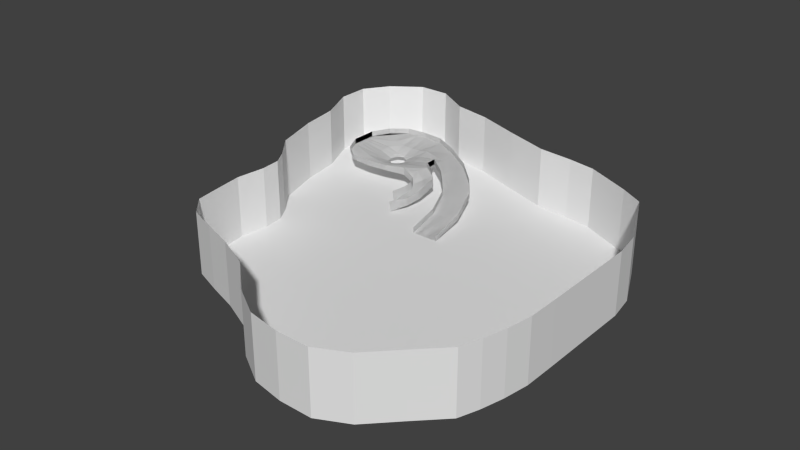 # Source: levelMesh.blend  (saved by Blender 2.63.0; exported with 4.5.12 LTS)
import bpy
from mathutils import Matrix  # noqa: F401  (used for matrix-valued properties, if any)

bpy.ops.wm.read_factory_settings(use_empty=True)
scene = bpy.context.scene
scene.name = 'Scene'

# ---- collections
col_collection_1 = bpy.data.collections.new('Collection 1'); scene.collection.children.link(col_collection_1)
col_collection_5 = bpy.data.collections.new('Collection 5'); scene.collection.children.link(col_collection_5)

# ---- world
world_world = bpy.data.worlds.new('World'); scene.world = world_world
world_world.color = (0.05088, 0.05088, 0.05088)
world_world.use_sun_shadow = False
world_world.sun_shadow_jitter_overblur = 0.0
world_world.cycles.sampling_method = 'MANUAL'
world_world.cycles.sample_map_resolution = 256

# ---- meshes
me_plane = bpy.data.meshes.new('Plane')
me_plane.from_pydata([(43.0, -37.1, 0.0), (-46.36, -25.3, 0.0), (38.2, 43.08, 0.0), (-62.35, 66.79, 0.0), (35.92, -44.2, 0.0), (28.56, -51.76, 0.0), (20.45, -55.75, 0.0), (11.39, -55.64, 0.0), (2.532, -54.01, 0.0), (-6.12, -48.75, 0.0), (-14.83, -40.86, 0.0), (-24.6, -36.46, 0.0), (-33.32, -33.6, 0.0), (-41.3, -30.65, 0.0), (31.74, 46.89, 0.0), (25.45, 49.88, 0.0), (19.17, 52.88, 0.0), (11.37, 54.26, 0.0), (1.446, 55.29, 0.0), (-11.12, 59.61, 0.0), (-24.12, 64.48, 0.0), (-35.08, 66.79, 0.0), (-44.99, 72.79, 0.0), (-54.08, 72.79, 0.0), (-67.26, 59.61, 0.0), (-67.26, 50.52, 0.0), (-62.35, 39.52, 0.0), (-60.49, 28.12, 0.0), (-56.46, 14.91, 0.0), (-50.7, 7.883, 0.0), (-48.06, 3.499, 0.0), (-47.56, -2.116, 0.0), (-48.5, -10.42, 0.0), (-47.27, -19.39, 0.0), (44.95, -31.59, 0.0), (46.53, -25.34, 0.0), (47.66, -18.33, 0.0), (47.73, -9.38, 0.0), (47.73, -0.2894, 0.0), (47.73, 8.801, 0.0), (47.73, 17.89, 0.0), (46.44, 25.6, 0.0), (43.63, 31.7, 0.0), (40.83, 37.8, 0.0), (32.8, 38.93, 0.0), (35.26, 32.47, 0.0), (37.7, 25.98, 0.0), (38.64, 17.89, 0.0), (38.64, 8.801, 0.0), (38.64, -0.2894, 0.0), (38.64, -9.38, 0.0), (38.63, -18.44, 0.0), (37.7, -26.41, 0.0), (36.2, -34.64, 0.0), (26.17, 41.56, 0.0), (27.84, 34.25, 0.0), (29.32, 26.74, 0.0), (29.55, 17.89, 0.0), (29.55, 8.801, 0.0), (29.55, -0.2894, 0.0), (29.55, -9.38, 0.0), (29.55, -18.53, 0.0), (29.19, -29.38, 0.0), (28.35, -40.55, 0.0), (19.52, 44.16, 0.0), (20.23, 35.83, 0.0), (20.46, 26.98, 0.0), (20.46, 17.89, 0.0), (20.46, 8.801, 0.0), (20.46, -0.2894, 0.0), (20.46, -9.38, 0.0), (20.46, -18.72, 0.0), (20.46, -31.04, 0.0), (20.37, -44.33, 0.0), (11.37, 45.17, 0.0), (11.37, 36.07, 0.0), (11.37, 26.98, 0.0), (11.37, 17.89, 0.0), (11.37, 8.801, 0.0), (11.37, -0.2894, 0.0), (11.37, -9.38, 0.0), (11.37, -18.7, 0.0), (11.4, -30.84, 0.0), (11.4, -44.27, 0.0), (1.446, 46.2, 0.0), (1.446, 37.11, 0.0), (1.446, 28.02, 0.0), (1.797, 18.49, 0.0), (2.277, 8.806, 0.0), (2.281, -0.2862, 0.0), (2.34, -8.962, 0.0), (2.45, -17.53, 0.0), (2.561, -29.08, 0.0), (2.574, -42.44, 0.0), (-11.12, 50.52, 0.0), (-11.12, 41.43, 0.0), (-11.12, 32.34, 0.0), (-10.16, 22.06, 0.0), (-8.101, 10.41, 0.0), (-6.718, 0.3859, 0.0), (-6.516, -7.318, 0.0), (-6.298, -14.94, 0.0), (-6.107, -25.13, 0.0), (-6.081, -37.66, 0.0), (-24.12, 55.39, 0.0), (-24.12, 46.3, 0.0), (-24.12, 37.21, 0.0), (-22.61, 26.23, 0.0), (-19.23, 13.14, 0.0), (-16.1, 2.318, 0.0), (-15.28, -5.055, 0.0), (-14.96, -11.91, 0.0), (-14.72, -19.88, 0.0), (-15.03, -31.15, 0.0), (-35.08, 57.7, 0.0), (-35.08, 48.61, 0.0), (-35.08, 39.52, 0.0), (-33.22, 28.12, 0.0), (-29.23, 14.62, 0.0), (-25.34, 4.134, 0.0), (-24.06, -2.818, 0.0), (-23.65, -9.053, 0.0), (-23.35, -16.06, 0.0), (-23.6, -25.18, 0.0), (-44.17, 57.7, 0.0), (-44.17, 48.61, 0.0), (-44.17, 39.52, 0.0), (-42.31, 28.12, 0.0), (-38.28, 14.9, 0.0), (-34.29, 5.172, 0.0), (-32.91, -1.188, 0.0), (-32.44, -6.973, 0.0), (-32.09, -13.62, 0.0), (-32.35, -22.56, 0.0), (-53.26, 57.7, 0.0), (-53.26, 48.61, 0.0), (-53.26, 39.52, 0.0), (-51.4, 28.12, 0.0), (-47.37, 14.91, 0.0), (-42.68, 6.399, 0.0), (-41.07, 0.5792, 0.0), (-40.58, -5.036, 0.0), (-40.79, -12.33, 0.0), (-40.91, -20.77, 0.0), (43.0, -37.1, 17.15), (-46.36, -25.3, 17.15), (38.2, 43.08, 17.15), (-62.35, 66.79, 17.15), (35.92, -44.2, 17.15), (28.56, -51.76, 17.15), (20.45, -55.75, 17.15), (11.39, -55.64, 17.15), (2.532, -54.01, 17.15), (-6.12, -48.75, 17.15), (-14.83, -40.86, 17.15), (-24.6, -36.46, 17.15), (-33.32, -33.6, 17.15), (-41.3, -30.65, 17.15), (31.74, 46.89, 17.15), (25.45, 49.88, 17.15), (19.17, 52.88, 17.15), (11.37, 54.26, 17.15), (1.446, 55.29, 17.15), (-11.12, 59.61, 17.15), (-24.12, 64.48, 17.15), (-35.08, 66.79, 17.15), (-44.99, 72.79, 17.15), (-54.08, 72.79, 17.15), (-67.26, 59.61, 17.15), (-67.26, 50.52, 17.15), (-62.35, 39.52, 17.15), (-60.49, 28.12, 17.15), (-56.46, 14.91, 17.15), (-50.7, 7.883, 17.15), (-48.06, 3.499, 17.15), (-47.56, -2.116, 17.15), (-48.5, -10.42, 17.15), (-47.27, -19.39, 17.15), (44.95, -31.59, 17.15), (46.53, -25.34, 17.15), (47.66, -18.33, 17.15), (47.73, -9.38, 17.15), (47.73, -0.2894, 17.15), (47.73, 8.801, 17.15), (47.73, 17.89, 17.15), (46.44, 25.6, 17.15), (43.63, 31.7, 17.15), (40.83, 37.8, 17.15)], [], [(143, 33, 1, 13), (34, 53, 4, 0), (53, 63, 5, 4), (63, 73, 6, 5), (73, 83, 7, 6), (83, 93, 8, 7), (93, 103, 9, 8), (103, 113, 10, 9), (113, 123, 11, 10), (123, 133, 12, 11), (133, 143, 13, 12), (2, 14, 44, 43), (43, 44, 45, 42), (42, 45, 46, 41), (41, 46, 47, 40), (40, 47, 48, 39), (39, 48, 49, 38), (38, 49, 50, 37), (37, 50, 51, 36), (36, 51, 52, 35), (35, 52, 53, 34), (14, 15, 54, 44), (44, 54, 55, 45), (45, 55, 56, 46), (46, 56, 57, 47), (47, 57, 58, 48), (48, 58, 59, 49), (49, 59, 60, 50), (50, 60, 61, 51), (51, 61, 62, 52), (52, 62, 63, 53), (15, 16, 64, 54), (54, 64, 65, 55), (55, 65, 66, 56), (56, 66, 67, 57), (57, 67, 68, 58), (58, 68, 69, 59), (59, 69, 70, 60), (60, 70, 71, 61), (61, 71, 72, 62), (62, 72, 73, 63), (16, 17, 74, 64), (64, 74, 75, 65), (65, 75, 76, 66), (66, 76, 77, 67), (67, 77, 78, 68), (68, 78, 79, 69), (69, 79, 80, 70), (70, 80, 81, 71), (71, 81, 82, 72), (72, 82, 83, 73), (17, 18, 84, 74), (74, 84, 85, 75), (75, 85, 86, 76), (76, 86, 87, 77), (77, 87, 88, 78), (78, 88, 89, 79), (79, 89, 90, 80), (80, 90, 91, 81), (81, 91, 92, 82), (82, 92, 93, 83), (18, 19, 94, 84), (84, 94, 95, 85), (85, 95, 96, 86), (86, 96, 97, 87), (87, 97, 98, 88), (88, 98, 99, 89), (89, 99, 100, 90), (90, 100, 101, 91), (91, 101, 102, 92), (92, 102, 103, 93), (19, 20, 104, 94), (94, 104, 105, 95), (95, 105, 106, 96), (96, 106, 107, 97), (97, 107, 108, 98), (98, 108, 109, 99), (99, 109, 110, 100), (100, 110, 111, 101), (101, 111, 112, 102), (102, 112, 113, 103), (20, 21, 114, 104), (104, 114, 115, 105), (105, 115, 116, 106), (106, 116, 117, 107), (107, 117, 118, 108), (108, 118, 119, 109), (109, 119, 120, 110), (110, 120, 121, 111), (111, 121, 122, 112), (112, 122, 123, 113), (21, 22, 124, 114), (114, 124, 125, 115), (115, 125, 126, 116), (116, 126, 127, 117), (117, 127, 128, 118), (118, 128, 129, 119), (119, 129, 130, 120), (120, 130, 131, 121), (121, 131, 132, 122), (122, 132, 133, 123), (22, 23, 134, 124), (124, 134, 135, 125), (125, 135, 136, 126), (126, 136, 137, 127), (127, 137, 138, 128), (128, 138, 139, 129), (129, 139, 140, 130), (130, 140, 141, 131), (131, 141, 142, 132), (132, 142, 143, 133), (23, 3, 24, 134), (134, 24, 25, 135), (135, 25, 26, 136), (136, 26, 27, 137), (137, 27, 28, 138), (138, 28, 29, 139), (139, 29, 30, 140), (140, 30, 31, 141), (141, 31, 32, 142), (142, 32, 33, 143), (13, 1, 145, 157), (187, 146, 2, 43), (150, 149, 5, 6), (153, 152, 8, 9), (156, 155, 11, 12), (15, 14, 158, 159), (18, 17, 161, 162), (21, 20, 164, 165), (24, 3, 147, 168), (27, 26, 170, 171), (30, 29, 173, 174), (33, 32, 176, 177), (36, 35, 179, 180), (39, 38, 182, 183), (42, 41, 185, 186), (167, 147, 3, 23), (148, 144, 0, 4), (151, 150, 6, 7), (154, 153, 9, 10), (157, 156, 12, 13), (16, 15, 159, 160), (19, 18, 162, 163), (22, 21, 165, 166), (25, 24, 168, 169), (28, 27, 171, 172), (31, 30, 174, 175), (34, 0, 144, 178), (37, 36, 180, 181), (40, 39, 183, 184), (43, 42, 186, 187), (177, 145, 1, 33), (149, 148, 4, 5), (152, 151, 7, 8), (155, 154, 10, 11), (14, 2, 146, 158), (17, 16, 160, 161), (20, 19, 163, 164), (23, 22, 166, 167), (26, 25, 169, 170), (29, 28, 172, 173), (32, 31, 175, 176), (35, 34, 178, 179), (38, 37, 181, 182), (41, 40, 184, 185)])
me_plane.use_remesh_preserve_volume = False
me_plane.use_remesh_preserve_attributes = False
me_plane.use_mirror_vertex_groups = False
me_plane.update()
me_plane_002 = bpy.data.meshes.new('Plane.002')
me_plane_002.from_pydata([(8.215, -10.89, 13.11), (-14.23, -9.024, 13.71), (10.16, 9.043, 13.71), (-14.16, 9.097, 13.71), (2.72, -12.86, 13.71), (-3.392, -13.4, 13.71), (-9.504, -12.86, 13.71), (2.72, 12.86, 13.71), (-3.392, 13.4, 13.71), (-9.504, 12.86, 13.71), (-16.77, 3.821, 13.71), (-16.77, 0.0, 13.71), (-16.77, -3.821, 13.71), (11.12, -3.821, 13.71), (11.12, -0.6557, 13.71), (11.13, 3.244, 13.71), (2.72, 6.428, 13.19), (2.72, 0.0, 12.15), (2.72, -6.428, 13.19), (-3.392, 6.698, 12.39), (-3.392, -6.698, 12.39), (-9.504, 6.428, 13.19), (-9.504, 0.0, 12.15), (-9.504, -6.428, 13.19), (10.16, 9.043, 13.71), (11.12, -0.6557, 13.71), (11.13, 3.244, 13.71), (18.85, 3.167, 13.4), (16.73, -4.943, 13.36), (17.38, -0.988, 13.4), (26.13, -3.894, 12.94), (19.99, -8.333, 12.67), (23.06, -6.114, 12.81), (30.68, -9.804, 12.33), (23.7, -12.87, 12.01), (27.19, -11.34, 12.2), (34.44, -19.92, 10.67), (26.94, -21.34, 10.53), (30.69, -20.63, 10.63), (35.12, -30.34, 8.659), (27.48, -30.38, 8.659), (31.3, -30.36, 8.659), (35.12, -30.34, 8.659), (27.48, -30.38, 8.659), (31.3, -30.36, 8.659), (8.215, -10.89, 15.36), (-14.23, -9.024, 15.34), (10.16, 9.043, 15.34), (-14.16, 9.097, 15.34), (2.72, -12.86, 15.34), (-3.392, -13.4, 15.34), (-9.504, -12.86, 15.34), (2.72, 12.86, 15.34), (-3.392, 13.4, 15.34), (-9.504, 12.86, 15.34), (-16.77, 3.821, 15.34), (-16.77, 0.0, 15.34), (-16.77, -3.821, 15.34), (11.12, -3.821, 15.34), (11.12, -0.6557, 15.34), (10.16, 9.043, 15.34), (11.12, -0.6557, 15.34), (18.85, 3.167, 15.03), (16.73, -4.943, 14.99), (26.13, -3.894, 14.56), (19.99, -8.333, 14.3), (30.68, -9.804, 13.96), (23.7, -12.87, 13.64), (34.44, -19.92, 12.3), (26.94, -21.34, 12.16), (35.12, -30.34, 10.28), (27.48, -30.38, 10.28), (-6.448, -13.13, 13.71), (-6.448, 13.13, 13.71), (-6.448, 6.563, 12.61), (-6.448, 0.0, 11.0), (-6.448, -6.563, 12.61), (-6.448, -13.13, 15.34), (-6.448, 13.13, 15.34), (-0.3357, 0.0, 11.0), (-0.3357, 6.563, 12.61), (-0.3357, 13.13, 13.71), (-0.3357, -13.13, 13.71), (-3.392, -3.349, 11.09), (-3.392, 3.349, 11.09), (2.72, 3.214, 12.47), (-0.3357, 13.13, 15.34), (-0.3357, -13.13, 15.34), (-0.3357, -6.563, 12.61), (11.12, 1.294, 13.71), (-9.504, 3.214, 12.47), (-6.448, -3.281, 11.5), (-9.504, -3.214, 12.47), (-16.77, -1.91, 15.34), (11.12, -2.238, 15.34), (-16.77, -1.91, 13.71), (11.12, -2.238, 13.71), (2.72, -3.214, 12.47), (-0.3357, -3.281, 11.5), (11.12, 1.294, 13.71), (17.05, -2.966, 13.38), (21.53, -7.223, 12.74), (-16.77, 1.91, 13.71), (29.39, -30.37, 8.659), (29.39, -30.37, 8.659), (28.81, -20.98, 10.58), (25.44, -12.11, 12.1), (-0.3357, 3.281, 11.5), (-6.448, 3.281, 11.5), (-16.77, 1.91, 15.34), (-0.8268, 0.0, 10.73), (-1.864, 13.26, 13.71), (-1.864, -13.26, 13.71), (-1.864, 6.63, 12.5), (-1.864, -13.26, 15.34), (-1.864, -6.63, 12.5), (-1.864, 13.26, 15.34), (-1.864, 3.315, 11.3), (-1.864, -3.315, 11.3), (27.88, -21.16, 10.56), (24.57, -12.49, 12.06), (-1.638, -1.902, 10.73), (-5.145, -1.902, 10.73), (-3.392, 2.811, 10.78), (-4.92, 3.315, 11.3), (-4.92, 13.26, 15.34), (-4.92, -13.26, 15.34), (-4.92, -6.63, 12.5), (2.72, -1.607, 12.31), (-3.392, -2.811, 10.78), (-9.504, -1.607, 12.31), (-0.3357, -1.641, 11.25), (20.76, -7.778, 12.71), (-4.92, -3.315, 11.3), (-5.957, 0.0, 10.73), (-4.92, 6.63, 12.5), (-4.92, 13.26, 13.71), (-4.92, -13.26, 13.71), (11.12, -1.447, 13.71), (-6.448, -1.641, 11.25), (11.12, -1.447, 15.34), (16.89, -3.954, 13.37), (-16.77, -0.9552, 15.34), (28.43, -30.37, 8.659), (11.12, 0.3193, 13.71), (11.12, 0.3193, 13.71), (-1.638, 1.902, 10.73), (28.43, -30.37, 8.659), (-16.77, -0.9552, 13.71), (-16.77, 0.9552, 13.71), (2.72, 1.607, 12.31), (-16.77, 0.9552, 15.34), (-6.448, 1.641, 11.25), (-0.3357, 1.641, 11.25), (-9.504, 1.607, 12.31), (-5.145, 1.902, 10.73), (11.97, -11.36, 11.52), (14.55, -5.902, 12.78), (11.88, -11.68, 13.82), (14.46, -6.228, 15.09), (13.25, -13.61, 11.12), (18.07, -9.894, 12.16), (13.16, -13.93, 13.43), (17.98, -10.22, 14.47), (13.04, -15.49, 10.56), (18.49, -16.46, 10.84), (12.89, -15.75, 12.87), (18.4, -16.79, 13.15), (12.31, -17.22, 10.1), (17.38, -20.66, 9.917), (12.11, -17.43, 12.41), (17.29, -20.98, 12.22), (11.29, -19.25, 8.617), (14.48, -24.51, 8.596), (11.09, -19.46, 12.01), (14.28, -24.73, 11.7), (-15.5, -6.422, 13.71), (9.793, -6.604, 13.39), (2.72, -9.642, 13.45), (-3.392, -10.05, 13.05), (-9.504, -9.642, 13.45), (-15.5, -6.422, 15.34), (-3.392, -13.4, 13.71), (-6.448, -9.844, 13.16), (-0.3357, -9.844, 13.16), (-1.864, -9.945, 13.11), (-4.92, -9.945, 13.11), (13.26, -8.631, 12.15), (2.72, -12.86, 13.71), (15.66, -11.75, 11.64), (-14.16, 9.097, 13.71), (15.76, -15.97, 10.7), (10.16, 9.043, 13.71), (14.84, -18.94, 10.01), (-14.23, -9.024, 13.71), (12.89, -21.88, 8.606), (8.215, -10.89, 13.11), (-9.504, -12.86, 13.71), (2.72, 12.86, 13.71), (-3.392, 13.4, 13.71), (-9.504, 12.86, 13.71), (-16.77, 3.821, 13.71), (-16.77, 0.0, 13.71), (-16.77, -3.821, 13.71), (11.12, -3.821, 13.71), (11.12, -0.6557, 13.71), (11.13, 3.244, 13.71), (2.72, 6.428, 13.19), (2.72, 0.0, 12.15), (2.72, -6.428, 13.19), (-3.392, 6.698, 12.39), (-3.392, -6.698, 12.39), (-9.504, 6.428, 13.19), (-9.504, 0.0, 12.15), (-9.504, -6.428, 13.19), (10.16, 9.043, 13.71), (11.12, -0.6557, 13.71), (11.13, 3.244, 13.71), (18.85, 3.167, 13.4), (16.73, -4.943, 13.36), (17.38, -0.988, 13.4), (26.13, -3.894, 12.94), (19.99, -8.333, 12.67), (23.06, -6.114, 12.81), (30.68, -9.804, 12.33), (23.7, -12.87, 12.01), (27.19, -11.34, 12.2), (34.44, -19.92, 10.67), (26.94, -21.34, 10.53), (30.69, -20.63, 10.63), (35.12, -30.34, 8.659), (27.48, -30.38, 8.659), (31.3, -30.36, 8.659), (35.12, -30.34, 8.659), (27.48, -30.38, 8.659), (31.3, -30.36, 8.659), (8.215, -10.89, 15.36), (-14.23, -9.024, 15.34), (10.16, 9.043, 15.34), (-14.16, 9.097, 15.34), (2.72, -12.86, 15.34), (-3.392, -13.4, 15.34), (-9.504, -12.86, 15.34), (2.72, 12.86, 15.34), (-3.392, 13.4, 15.34), (-9.504, 12.86, 15.34), (-16.77, 3.821, 15.34), (-16.77, 0.0, 15.34), (-16.77, -3.821, 15.34), (11.12, -3.821, 15.34), (11.12, -0.6557, 15.34), (10.16, 9.043, 15.34), (11.12, -0.6557, 15.34), (18.85, 3.167, 15.03), (16.73, -4.943, 14.99), (26.13, -3.894, 14.56), (19.99, -8.333, 14.3), (30.68, -9.804, 13.96), (23.7, -12.87, 13.64), (34.44, -19.92, 12.3), (26.94, -21.34, 12.16), (35.12, -30.34, 10.28), (27.48, -30.38, 10.28), (-6.448, -13.13, 13.71), (-6.448, 13.13, 13.71), (-6.448, 6.563, 12.61), (-6.448, 0.0, 11.0), (-6.448, -6.563, 12.61), (-6.448, -13.13, 15.34), (-6.448, 13.13, 15.34), (-0.3357, 0.0, 11.0), (-0.3357, 6.563, 12.61), (-0.3357, 13.13, 13.71), (-0.3357, -13.13, 13.71), (-3.392, -3.349, 11.09), (-3.392, 3.349, 11.09), (2.72, 3.214, 12.47), (-0.3357, 13.13, 15.34), (-0.3357, -13.13, 15.34), (-0.3357, -6.563, 12.61), (11.12, 1.294, 13.71), (-9.504, 3.214, 12.47), (-6.448, -3.281, 11.5), (-9.504, -3.214, 12.47), (-16.77, -1.91, 15.34), (11.12, -2.238, 15.34), (-16.77, -1.91, 13.71), (11.12, -2.238, 13.71), (2.72, -3.214, 12.47), (-0.3357, -3.281, 11.5), (11.12, 1.294, 13.71), (17.05, -2.966, 13.38), (21.53, -7.223, 12.74), (-16.77, 1.91, 13.71), (29.39, -30.37, 8.659), (29.39, -30.37, 8.659), (28.81, -20.98, 10.58), (25.44, -12.11, 12.1), (-0.3357, 3.281, 11.5), (-6.448, 3.281, 11.5), (-16.77, 1.91, 15.34), (-0.8268, 0.0, 10.73), (-1.864, 13.26, 13.71), (-1.864, -13.26, 13.71), (-1.864, 6.63, 12.5), (-1.864, -13.26, 15.34), (-1.864, -6.63, 12.5), (-1.864, 13.26, 15.34), (-1.864, 3.315, 11.3), (-1.864, -3.315, 11.3), (27.88, -21.16, 10.56), (24.57, -12.49, 12.06), (-1.638, -1.902, 10.73), (-5.145, -1.902, 10.73), (-3.392, 2.811, 10.78), (-4.92, 3.315, 11.3), (-4.92, 13.26, 15.34), (-4.92, -13.26, 15.34), (-4.92, -6.63, 12.5), (2.72, -1.607, 12.31), (-3.392, -2.811, 10.78), (-9.504, -1.607, 12.31), (-0.3357, -1.641, 11.25), (20.76, -7.778, 12.71), (-4.92, -3.315, 11.3), (-5.957, 0.0, 10.73), (-4.92, 6.63, 12.5), (-4.92, 13.26, 13.71), (-4.92, -13.26, 13.71), (11.12, -1.447, 13.71), (-6.448, -1.641, 11.25), (11.12, -1.447, 15.34), (16.89, -3.954, 13.37), (-16.77, -0.9552, 15.34), (28.43, -30.37, 8.659), (11.12, 0.3193, 13.71), (11.12, 0.3193, 13.71), (-1.638, 1.902, 10.73), (28.43, -30.37, 8.659), (-16.77, -0.9552, 13.71), (-16.77, 0.9552, 13.71), (2.72, 1.607, 12.31), (-16.77, 0.9552, 15.34), (-6.448, 1.641, 11.25), (-0.3357, 1.641, 11.25), (-9.504, 1.607, 12.31), (-5.145, 1.902, 10.73), (11.97, -11.36, 11.52), (14.55, -5.902, 12.78), (11.88, -11.68, 13.82), (14.46, -6.228, 15.09), (13.25, -13.61, 11.12), (18.07, -9.894, 12.16), (13.16, -13.93, 13.43), (17.98, -10.22, 14.47), (13.04, -15.49, 10.56), (18.49, -16.46, 10.84), (12.89, -15.75, 12.87), (18.4, -16.79, 13.15), (12.31, -17.22, 10.1), (17.38, -20.66, 9.917), (12.11, -17.43, 12.41), (17.29, -20.98, 12.22), (11.29, -19.25, 8.617), (14.48, -24.51, 8.596), (11.09, -19.46, 12.01), (14.28, -24.73, 11.7), (-15.5, -6.422, 13.71), (9.793, -6.604, 13.39), (2.72, -9.642, 13.45), (-3.392, -10.05, 13.05), (-9.504, -9.642, 13.45), (-15.5, -6.422, 15.34), (-6.448, -9.844, 13.16), (-0.3357, -9.844, 13.16), (-1.864, -9.945, 13.11), (-4.92, -9.945, 13.11), (13.26, -8.631, 12.15), (15.66, -11.75, 11.64), (15.76, -15.97, 10.7), (14.84, -18.94, 10.01), (12.89, -21.88, 8.606)], [], [(180, 176, 1, 6), (177, 178, 4, 0), (185, 179, 5, 112), (183, 180, 6, 72), (2, 7, 16, 15), (145, 150, 17, 14), (96, 97, 18, 13), (111, 8, 19, 113), (118, 83, 20, 115), (73, 9, 21, 74), (152, 154, 22, 75), (91, 92, 23, 76), (9, 3, 10, 21), (154, 149, 11, 22), (92, 95, 12, 23), (26, 24, 2, 15), (145, 14, 25, 144), (144, 25, 28, 141), (29, 27, 24, 26), (141, 28, 31, 132), (32, 30, 27, 29), (132, 31, 34, 120), (35, 33, 30, 32), (120, 34, 37, 119), (38, 36, 33, 35), (119, 37, 40, 147), (41, 39, 36, 38), (147, 40, 43, 143), (44, 42, 39, 41), (63, 65, 31, 28), (62, 60, 24, 27), (96, 13, 58, 94), (102, 10, 55, 109), (81, 7, 52, 86), (87, 49, 4, 82), (70, 68, 36, 39), (181, 46, 1, 176), (65, 67, 34, 31), (64, 62, 27, 30), (0, 45, 158, 156), (10, 3, 48, 55), (7, 2, 47, 52), (49, 45, 0, 4), (54, 48, 3, 9), (67, 69, 37, 34), (66, 64, 30, 33), (61, 63, 28, 25), (148, 11, 56, 142), (136, 8, 53, 125), (126, 50, 5, 137), (69, 71, 40, 37), (6, 1, 46, 51), (68, 66, 33, 36), (186, 183, 72, 137), (136, 73, 74, 135), (155, 152, 75, 134), (133, 91, 76, 127), (9, 73, 78, 54), (51, 77, 72, 6), (178, 184, 82, 4), (111, 81, 86, 116), (150, 153, 79, 17), (138, 128, 97, 96), (138, 96, 94, 140), (7, 81, 80, 16), (114, 87, 82, 112), (26, 99, 100, 29), (38, 105, 104, 41), (128, 131, 98, 97), (122, 139, 91, 133), (97, 98, 88, 18), (130, 148, 95, 92), (12, 95, 93, 57), (15, 89, 99, 26), (121, 129, 83, 118), (139, 130, 92, 91), (135, 74, 108, 124), (32, 101, 106, 35), (41, 104, 103, 44), (113, 19, 84, 117), (29, 100, 101, 32), (16, 80, 107, 85), (15, 16, 85, 89), (35, 106, 105, 38), (149, 102, 109, 151), (74, 21, 90, 108), (21, 10, 102, 90), (184, 185, 112, 82), (81, 111, 113, 80), (153, 146, 110, 79), (98, 118, 115, 88), (8, 111, 116, 53), (50, 114, 112, 5), (131, 121, 118, 98), (80, 113, 117, 107), (129, 122, 133, 83), (14, 17, 128, 138), (22, 11, 148, 130), (8, 136, 135, 19), (77, 126, 137, 72), (75, 22, 130, 139), (179, 186, 137, 5), (73, 136, 125, 78), (79, 110, 121, 131), (101, 132, 120, 106), (19, 135, 124, 84), (83, 133, 127, 20), (99, 144, 141, 100), (134, 75, 139, 122), (14, 138, 140, 59), (95, 148, 142, 93), (108, 90, 154, 152), (17, 79, 131, 128), (89, 85, 150, 145), (90, 102, 149, 154), (107, 117, 146, 153), (106, 120, 119, 105), (117, 84, 123, 146), (100, 141, 132, 101), (105, 119, 147, 104), (11, 149, 151, 56), (85, 107, 153, 150), (84, 124, 155, 123), (89, 145, 144, 99), (104, 147, 143, 103), (124, 108, 152, 155), (156, 158, 162, 160), (177, 0, 156, 187), (264, 265, 212, 200), (157, 159, 58, 13), (160, 162, 166, 164), (187, 156, 160, 189), (309, 306, 211, 274), (161, 163, 159, 157), (164, 166, 170, 168), (165, 167, 163, 161), (189, 160, 164, 191), (302, 304, 210, 199), (168, 170, 174, 172), (191, 164, 168, 193), (287, 204, 209, 288), (169, 171, 167, 165), (336, 205, 208, 341), (173, 175, 171, 169), (193, 168, 172, 195), (23, 12, 176, 180), (13, 18, 178, 177), (115, 20, 179, 185), (76, 23, 180, 183), (57, 181, 176, 12), (127, 76, 183, 186), (18, 88, 184, 178), (88, 115, 185, 184), (20, 127, 186, 179), (13, 177, 187, 157), (192, 206, 207, 198), (157, 187, 189, 161), (373, 263, 197, 371), (161, 189, 191, 165), (375, 303, 182, 370), (165, 191, 193, 169), (368, 196, 188, 369), (371, 197, 194, 367), (169, 193, 195, 173), (343, 266, 213, 345), (282, 267, 214, 283), (200, 212, 201, 190), (345, 213, 202, 340), (283, 214, 203, 286), (217, 206, 192, 215), (336, 335, 216, 205), (335, 332, 219, 216), (220, 217, 215, 218), (332, 323, 222, 219), (223, 220, 218, 221), (323, 311, 225, 222), (226, 223, 221, 224), (311, 310, 228, 225), (229, 226, 224, 227), (310, 338, 231, 228), (232, 229, 227, 230), (338, 334, 234, 231), (235, 232, 230, 233), (254, 219, 222, 256), (253, 218, 215, 251), (287, 285, 249, 204), (293, 300, 246, 201), (272, 277, 243, 198), (278, 273, 188, 240), (261, 230, 227, 259), (372, 367, 194, 237), (256, 222, 225, 258), (255, 221, 218, 253), (196, 347, 349, 236), (201, 246, 239, 190), (198, 243, 238, 192), (240, 188, 196, 236), (245, 200, 190, 239), (258, 225, 228, 260), (257, 224, 221, 255), (252, 216, 219, 254), (339, 333, 247, 202), (327, 316, 244, 199), (317, 328, 182, 241), (260, 228, 231, 262), (197, 242, 237, 194), (259, 227, 224, 257), (376, 328, 263, 373), (327, 326, 265, 264), (346, 325, 266, 343), (324, 318, 267, 282), (200, 245, 269, 264), (242, 197, 263, 268), (369, 188, 273, 374), (302, 307, 277, 272), (341, 208, 270, 344), (329, 287, 288, 319), (329, 331, 285, 287), (198, 207, 271, 272), (305, 303, 273, 278), (217, 220, 291, 290), (229, 232, 295, 296), (319, 288, 289, 322), (313, 324, 282, 330), (288, 209, 279, 289), (321, 283, 286, 339), (203, 248, 284, 286), (206, 217, 290, 280), (312, 309, 274, 320), (330, 282, 283, 321), (326, 315, 299, 265), (223, 226, 297, 292), (232, 235, 294, 295), (304, 308, 275, 210), (220, 223, 292, 291), (207, 276, 298, 271), (206, 280, 276, 207), (226, 229, 296, 297), (340, 342, 300, 293), (265, 299, 281, 212), (212, 281, 293, 201), (374, 273, 303, 375), (272, 271, 304, 302), (344, 270, 301, 337), (289, 279, 306, 309), (199, 244, 307, 302), (241, 182, 303, 305), (322, 289, 309, 312), (271, 298, 308, 304), (320, 274, 324, 313), (205, 329, 319, 208), (213, 321, 339, 202), (199, 210, 326, 327), (268, 263, 328, 317), (266, 330, 321, 213), (370, 182, 328, 376), (264, 269, 316, 327), (270, 322, 312, 301), (292, 297, 311, 323), (210, 275, 315, 326), (274, 211, 318, 324), (290, 291, 332, 335), (325, 313, 330, 266), (205, 250, 331, 329), (286, 284, 333, 339), (299, 343, 345, 281), (208, 319, 322, 270), (280, 336, 341, 276), (281, 345, 340, 293), (298, 344, 337, 308), (297, 296, 310, 311), (308, 337, 314, 275), (291, 292, 323, 332), (296, 295, 338, 310), (202, 247, 342, 340), (276, 341, 344, 298), (275, 314, 346, 315), (280, 290, 335, 336), (295, 294, 334, 338), (315, 346, 343, 299), (347, 351, 353, 349), (368, 377, 347, 196), (348, 204, 249, 350), (351, 355, 357, 353), (377, 378, 351, 347), (352, 348, 350, 354), (355, 359, 361, 357), (356, 352, 354, 358), (378, 379, 355, 351), (359, 363, 365, 361), (379, 380, 359, 355), (360, 356, 358, 362), (364, 360, 362, 366), (380, 381, 363, 359), (214, 371, 367, 203), (204, 368, 369, 209), (306, 375, 370, 211), (267, 373, 371, 214), (248, 203, 367, 372), (318, 376, 373, 267), (209, 369, 374, 279), (279, 374, 375, 306), (211, 370, 376, 318), (204, 348, 377, 368), (348, 352, 378, 377), (352, 356, 379, 378), (356, 360, 380, 379), (360, 364, 381, 380)])
me_plane_002.use_remesh_preserve_volume = False
me_plane_002.use_remesh_preserve_attributes = False
me_plane_002.use_mirror_vertex_groups = False
me_plane_002.update()

# ---- objects
ob_levelmesh = bpy.data.objects.new('LevelMesh', me_plane)
ob_plane = bpy.data.objects.new('Plane', me_plane_002)

# ---- transforms, parenting, visibility, modifiers, constraints
ob_levelmesh.location = (0.0, 0.0, 0.0)
ob_levelmesh.lineart.crease_threshold = 0.0
ob_plane.location = (-42.24, 50.41, -8.585)
ob_plane.lineart.crease_threshold = 0.0

# ---- collection membership
col_collection_1.objects.link(ob_levelmesh)
col_collection_5.objects.link(ob_plane)

# ---- scene / render settings (as saved in the file)
scene.frame_start = 1; scene.frame_end = 250; scene.frame_set(1)
scene.render.engine = 'BLENDER_EEVEE_NEXT'
scene.render.image_settings.color_mode = 'RGB'
scene.render.image_settings.compression = 90
scene.render.resolution_percentage = 50
scene.render.dither_intensity = 0.0
scene.render.bake_margin = 2
scene.render.bake_bias = 0.0
scene.cycles.use_denoising = False
scene.cycles.samples = 10
scene.cycles.sampling_pattern = 'TABULATED_SOBOL'
scene.cycles.light_sampling_threshold = 0.0
scene.cycles.use_adaptive_sampling = False
scene.cycles.use_light_tree = False
scene.cycles.blur_glossy = 0.0
scene.cycles.volume_bounces = 1
scene.cycles.pixel_filter_type = 'GAUSSIAN'
scene.cycles.sample_clamp_indirect = 0.0
scene.view_settings.view_transform = 'Standard'
bpy.context.view_layer.update()

# ---- added for rendering (the .blend has no active camera and no usable light): camera, sun
cam_auto = bpy.data.cameras.new('AutoCamera')
cam_auto.lens = 50.0
cam_auto.sensor_width = 36.0
cam_auto.clip_end = 2814.23
ob_auto_camera = bpy.data.objects.new('AutoCamera', cam_auto)
scene.collection.objects.link(ob_auto_camera)
ob_auto_camera.location = (150.596, -183.906, 136.858)
ob_auto_camera.rotation_euler = (1.09748, -7.21219e-08, 0.694738)
scene.camera = ob_auto_camera
light_auto_sun = bpy.data.lights.new('AutoSun', 'SUN')
light_auto_sun.energy = 3.0
light_auto_sun.angle = 0.0523599
ob_auto_sun = bpy.data.objects.new('AutoSun', light_auto_sun)
scene.collection.objects.link(ob_auto_sun)
ob_auto_sun.rotation_euler = (0.872665, 0.174533, 0.523599)
bpy.context.view_layer.update()
